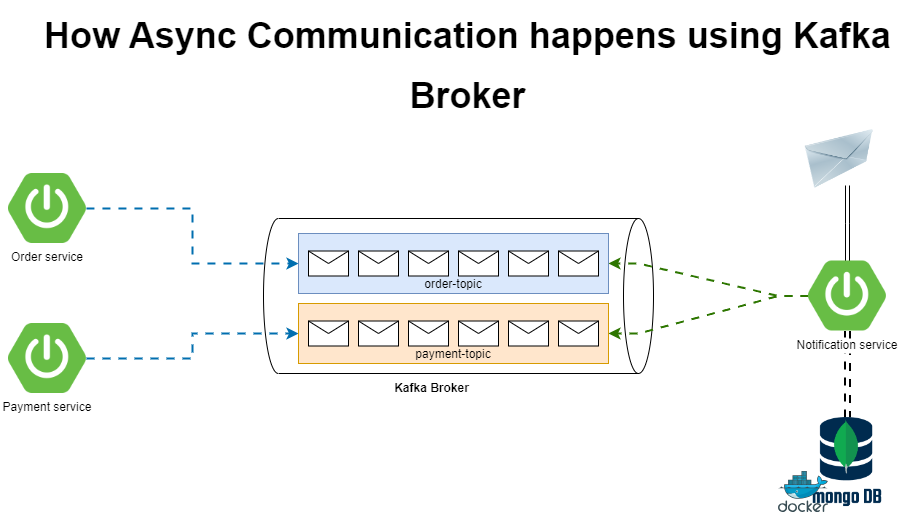

The diagram above was exported from draw.io. Its source (the exported page's mxGraphModel, read from the mxfile embedded in the PNG):
<mxGraphModel dx="1891" dy="1247" grid="0" gridSize="10" guides="0" tooltips="1" connect="0" arrows="0" fold="1" page="0" pageScale="1" pageWidth="1169" pageHeight="827" math="0" shadow="0">
  <root>
    <mxCell id="0" />
    <mxCell id="1" parent="0" />
    <mxCell id="6x_ADi77GeF3N2mLvvYw-3" value="" style="shape=cylinder3;whiteSpace=wrap;html=1;boundedLbl=1;backgroundOutline=1;size=15;rotation=90;" parent="1" vertex="1">
      <mxGeometry x="122.5" y="-112.5" width="155" height="390" as="geometry" />
    </mxCell>
    <mxCell id="BDEwJi6k6QcXwIYJIIJd-1" style="edgeStyle=orthogonalEdgeStyle;rounded=0;orthogonalLoop=1;jettySize=auto;html=1;entryX=0;entryY=0.5;entryDx=0;entryDy=0;flowAnimation=1;strokeWidth=2;fillColor=#1ba1e2;strokeColor=#006EAF;" parent="1" source="6x_ADi77GeF3N2mLvvYw-1" target="KhQSRNgivRpIOInoGsQY-10" edge="1">
      <mxGeometry relative="1" as="geometry" />
    </mxCell>
    <mxCell id="6x_ADi77GeF3N2mLvvYw-1" value="Order service" style="shape=image;verticalLabelPosition=bottom;labelBackgroundColor=default;verticalAlign=top;aspect=fixed;imageAspect=0;image=https://images.ctfassets.net/gt6dp23g0g38/5DqlQtFKecFlkqQ8YGDT2p/aa945b648f44dd872e9a1b89f7d203ef/springboot.png;" parent="1" vertex="1">
      <mxGeometry x="-250" y="-40" width="77.94" height="70" as="geometry" />
    </mxCell>
    <mxCell id="BDEwJi6k6QcXwIYJIIJd-2" style="edgeStyle=orthogonalEdgeStyle;rounded=0;orthogonalLoop=1;jettySize=auto;html=1;entryX=0;entryY=0.5;entryDx=0;entryDy=0;flowAnimation=1;strokeWidth=2;fillColor=#1ba1e2;strokeColor=#006EAF;" parent="1" source="6x_ADi77GeF3N2mLvvYw-2" target="KhQSRNgivRpIOInoGsQY-2" edge="1">
      <mxGeometry relative="1" as="geometry" />
    </mxCell>
    <mxCell id="6x_ADi77GeF3N2mLvvYw-2" value="Payment service" style="shape=image;verticalLabelPosition=bottom;labelBackgroundColor=default;verticalAlign=top;aspect=fixed;imageAspect=0;image=https://images.ctfassets.net/gt6dp23g0g38/5DqlQtFKecFlkqQ8YGDT2p/aa945b648f44dd872e9a1b89f7d203ef/springboot.png;" parent="1" vertex="1">
      <mxGeometry x="-250" y="110" width="77.94" height="70" as="geometry" />
    </mxCell>
    <mxCell id="BDEwJi6k6QcXwIYJIIJd-3" style="edgeStyle=entityRelationEdgeStyle;rounded=0;orthogonalLoop=1;jettySize=auto;html=1;entryX=1;entryY=0.5;entryDx=0;entryDy=0;flowAnimation=1;strokeWidth=2;fillColor=#60a917;strokeColor=#2D7600;" parent="1" source="6x_ADi77GeF3N2mLvvYw-4" target="KhQSRNgivRpIOInoGsQY-10" edge="1">
      <mxGeometry relative="1" as="geometry" />
    </mxCell>
    <mxCell id="BDEwJi6k6QcXwIYJIIJd-4" style="edgeStyle=entityRelationEdgeStyle;rounded=0;orthogonalLoop=1;jettySize=auto;html=1;entryX=1;entryY=0.5;entryDx=0;entryDy=0;flowAnimation=1;strokeWidth=2;fillColor=#60a917;strokeColor=#2D7600;" parent="1" source="6x_ADi77GeF3N2mLvvYw-4" target="KhQSRNgivRpIOInoGsQY-2" edge="1">
      <mxGeometry relative="1" as="geometry" />
    </mxCell>
    <mxCell id="bptwb3j-g_TwmTFqLHP_-3" style="edgeStyle=orthogonalEdgeStyle;rounded=0;orthogonalLoop=1;jettySize=auto;html=1;shape=link;flowAnimation=1;strokeWidth=2;" parent="1" source="6x_ADi77GeF3N2mLvvYw-4" target="bptwb3j-g_TwmTFqLHP_-1" edge="1">
      <mxGeometry relative="1" as="geometry" />
    </mxCell>
    <mxCell id="bptwb3j-g_TwmTFqLHP_-5" style="edgeStyle=orthogonalEdgeStyle;rounded=0;orthogonalLoop=1;jettySize=auto;html=1;shape=link;" parent="1" source="6x_ADi77GeF3N2mLvvYw-4" edge="1">
      <mxGeometry relative="1" as="geometry">
        <mxPoint x="589" y="-28" as="targetPoint" />
      </mxGeometry>
    </mxCell>
    <mxCell id="6x_ADi77GeF3N2mLvvYw-4" value="Notification service" style="shape=image;verticalLabelPosition=bottom;labelBackgroundColor=default;verticalAlign=top;aspect=fixed;imageAspect=0;image=https://images.ctfassets.net/gt6dp23g0g38/5DqlQtFKecFlkqQ8YGDT2p/aa945b648f44dd872e9a1b89f7d203ef/springboot.png;" parent="1" vertex="1">
      <mxGeometry x="550" y="47.5" width="77.94" height="70" as="geometry" />
    </mxCell>
    <mxCell id="KhQSRNgivRpIOInoGsQY-1" value="" style="group;fillColor=#dae8fc;strokeColor=#6c8ebf;container=0;" parent="1" vertex="1" connectable="0">
      <mxGeometry x="40" y="90" width="310" height="60" as="geometry" />
    </mxCell>
    <mxCell id="KhQSRNgivRpIOInoGsQY-2" value="payment-topic" style="rounded=0;whiteSpace=wrap;html=1;container=0;fillColor=#ffe6cc;strokeColor=#d79b00;verticalAlign=bottom;" parent="1" vertex="1">
      <mxGeometry x="40" y="90" width="310" height="60" as="geometry" />
    </mxCell>
    <mxCell id="KhQSRNgivRpIOInoGsQY-3" value="" style="shape=message;html=1;html=1;outlineConnect=0;labelPosition=center;verticalLabelPosition=bottom;align=center;verticalAlign=top;container=0;" parent="1" vertex="1">
      <mxGeometry x="50" y="107.5" width="40" height="25" as="geometry" />
    </mxCell>
    <mxCell id="KhQSRNgivRpIOInoGsQY-4" value="" style="shape=message;html=1;html=1;outlineConnect=0;labelPosition=center;verticalLabelPosition=bottom;align=center;verticalAlign=top;container=0;" parent="1" vertex="1">
      <mxGeometry x="100" y="107.5" width="40" height="25" as="geometry" />
    </mxCell>
    <mxCell id="KhQSRNgivRpIOInoGsQY-5" value="" style="shape=message;html=1;html=1;outlineConnect=0;labelPosition=center;verticalLabelPosition=bottom;align=center;verticalAlign=top;container=0;" parent="1" vertex="1">
      <mxGeometry x="150" y="107.5" width="40" height="25" as="geometry" />
    </mxCell>
    <mxCell id="KhQSRNgivRpIOInoGsQY-6" value="" style="shape=message;html=1;html=1;outlineConnect=0;labelPosition=center;verticalLabelPosition=bottom;align=center;verticalAlign=top;container=0;" parent="1" vertex="1">
      <mxGeometry x="200" y="107.5" width="40" height="25" as="geometry" />
    </mxCell>
    <mxCell id="KhQSRNgivRpIOInoGsQY-7" value="" style="shape=message;html=1;html=1;outlineConnect=0;labelPosition=center;verticalLabelPosition=bottom;align=center;verticalAlign=top;container=0;" parent="1" vertex="1">
      <mxGeometry x="250" y="107.5" width="40" height="25" as="geometry" />
    </mxCell>
    <mxCell id="KhQSRNgivRpIOInoGsQY-8" value="" style="shape=message;html=1;html=1;outlineConnect=0;labelPosition=center;verticalLabelPosition=bottom;align=center;verticalAlign=top;container=0;" parent="1" vertex="1">
      <mxGeometry x="300" y="107.5" width="40" height="25" as="geometry" />
    </mxCell>
    <mxCell id="KhQSRNgivRpIOInoGsQY-9" value="" style="group;fillColor=#dae8fc;strokeColor=#6c8ebf;container=0;" parent="1" vertex="1" connectable="0">
      <mxGeometry x="40" y="20" width="310" height="60" as="geometry" />
    </mxCell>
    <mxCell id="KhQSRNgivRpIOInoGsQY-10" value="order-topic" style="rounded=0;whiteSpace=wrap;html=1;container=0;fillColor=#dae8fc;strokeColor=#6c8ebf;verticalAlign=bottom;" parent="1" vertex="1">
      <mxGeometry x="40" y="20" width="310" height="60" as="geometry" />
    </mxCell>
    <mxCell id="KhQSRNgivRpIOInoGsQY-11" value="" style="shape=message;html=1;html=1;outlineConnect=0;labelPosition=center;verticalLabelPosition=bottom;align=center;verticalAlign=top;container=0;" parent="1" vertex="1">
      <mxGeometry x="50" y="37.5" width="40" height="25" as="geometry" />
    </mxCell>
    <mxCell id="KhQSRNgivRpIOInoGsQY-12" value="" style="shape=message;html=1;html=1;outlineConnect=0;labelPosition=center;verticalLabelPosition=bottom;align=center;verticalAlign=top;container=0;" parent="1" vertex="1">
      <mxGeometry x="100" y="37.5" width="40" height="25" as="geometry" />
    </mxCell>
    <mxCell id="KhQSRNgivRpIOInoGsQY-13" value="" style="shape=message;html=1;html=1;outlineConnect=0;labelPosition=center;verticalLabelPosition=bottom;align=center;verticalAlign=top;container=0;" parent="1" vertex="1">
      <mxGeometry x="150" y="37.5" width="40" height="25" as="geometry" />
    </mxCell>
    <mxCell id="KhQSRNgivRpIOInoGsQY-14" value="" style="shape=message;html=1;html=1;outlineConnect=0;labelPosition=center;verticalLabelPosition=bottom;align=center;verticalAlign=top;container=0;" parent="1" vertex="1">
      <mxGeometry x="200" y="37.5" width="40" height="25" as="geometry" />
    </mxCell>
    <mxCell id="KhQSRNgivRpIOInoGsQY-15" value="" style="shape=message;html=1;html=1;outlineConnect=0;labelPosition=center;verticalLabelPosition=bottom;align=center;verticalAlign=top;container=0;" parent="1" vertex="1">
      <mxGeometry x="250" y="37.5" width="40" height="25" as="geometry" />
    </mxCell>
    <mxCell id="KhQSRNgivRpIOInoGsQY-16" value="" style="shape=message;html=1;html=1;outlineConnect=0;labelPosition=center;verticalLabelPosition=bottom;align=center;verticalAlign=top;container=0;" parent="1" vertex="1">
      <mxGeometry x="300" y="37.5" width="40" height="25" as="geometry" />
    </mxCell>
    <mxCell id="BDEwJi6k6QcXwIYJIIJd-5" value="&lt;b&gt;Kafka Broker&lt;/b&gt;" style="text;html=1;align=center;verticalAlign=middle;resizable=0;points=[];autosize=1;strokeColor=none;fillColor=none;" parent="1" vertex="1">
      <mxGeometry x="122.5" y="160" width="100" height="30" as="geometry" />
    </mxCell>
    <mxCell id="bptwb3j-g_TwmTFqLHP_-1" value="" style="shape=image;verticalLabelPosition=bottom;labelBackgroundColor=default;verticalAlign=top;aspect=fixed;imageAspect=0;image=https://www.opc-router.de/wp-content/uploads/2021/03/mongodb_thumbnail.png;" parent="1" vertex="1">
      <mxGeometry x="553.65" y="204" width="70.63" height="95" as="geometry" />
    </mxCell>
    <mxCell id="bptwb3j-g_TwmTFqLHP_-2" value="" style="sketch=0;aspect=fixed;html=1;points=[];align=center;image;fontSize=12;image=img/lib/mscae/Docker.svg;fillColor=none;" parent="1" vertex="1">
      <mxGeometry x="520" y="258" width="50" height="41" as="geometry" />
    </mxCell>
    <mxCell id="KgEcqi8II4Hck5vm34kn-1" value="" style="image;html=1;image=img/lib/clip_art/networking/Email_128x128.png;sketch=0;fontSize=15;fillColor=none;" vertex="1" parent="1">
      <mxGeometry x="538" y="-84" width="86" height="59" as="geometry" />
    </mxCell>
    <mxCell id="vTa4JfCiKvR0DU-Y3s50-1" value="&lt;font style=&quot;font-size: 36px;&quot;&gt;How Async Communication happens using Kafka Broker&lt;/font&gt;" style="text;html=1;strokeColor=none;fillColor=none;align=center;verticalAlign=middle;whiteSpace=wrap;rounded=0;fontSize=50;fontStyle=1" vertex="1" parent="1">
      <mxGeometry x="-243" y="-191" width="905" height="76" as="geometry" />
    </mxCell>
  </root>
</mxGraphModel>